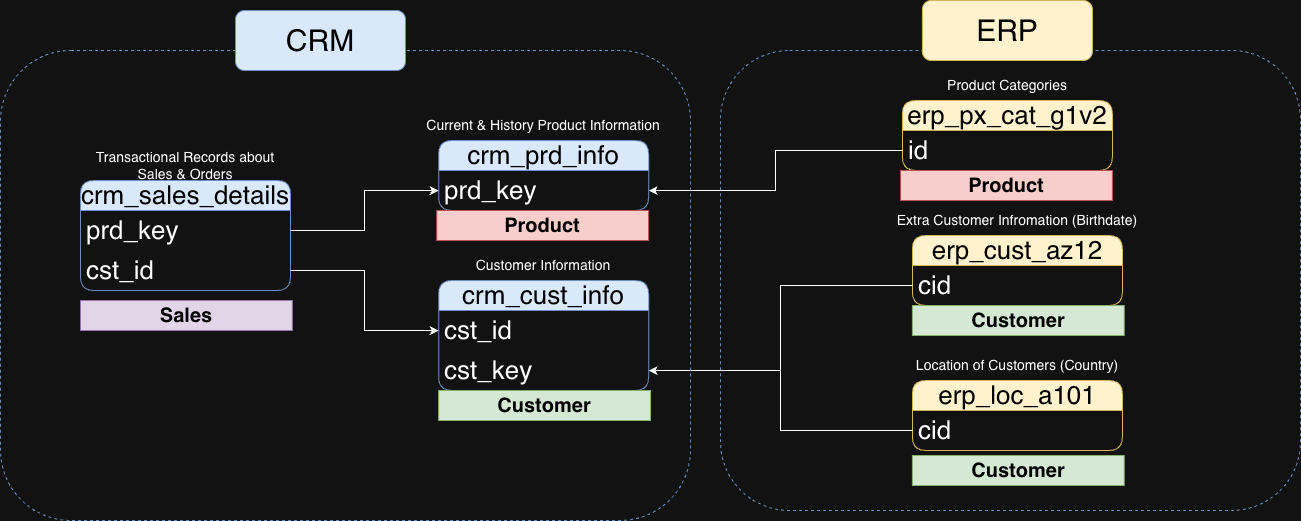

The diagram above was exported from draw.io. Its source (the exported page's mxGraphModel, read from the mxfile embedded in the PNG):
<mxGraphModel dx="2305" dy="1089" grid="1" gridSize="10" guides="1" tooltips="1" connect="1" arrows="1" fold="1" page="1" pageScale="1" pageWidth="850" pageHeight="1100" math="0" shadow="0">
  <root>
    <mxCell id="0" />
    <mxCell id="1" parent="0" />
    <mxCell id="iekW90lbesN7PYGGxcuU-1" value="&lt;font style=&quot;color: rgb(0, 0, 0);&quot;&gt;crm_cust_info&lt;/font&gt;" style="swimlane;fontStyle=0;childLayout=stackLayout;horizontal=1;startSize=30;horizontalStack=0;resizeParent=1;resizeParentMax=0;resizeLast=0;collapsible=1;marginBottom=0;whiteSpace=wrap;html=1;rounded=1;fillColor=#dae8fc;strokeColor=#6c8ebf;fontSize=26;" parent="1" vertex="1">
      <mxGeometry x="268.13" y="360" width="210" height="110" as="geometry" />
    </mxCell>
    <mxCell id="iekW90lbesN7PYGGxcuU-2" value="cst_id" style="text;strokeColor=none;fillColor=none;align=left;verticalAlign=middle;spacingLeft=4;spacingRight=4;overflow=hidden;points=[[0,0.5],[1,0.5]];portConstraint=eastwest;rotatable=0;whiteSpace=wrap;html=1;fontSize=26;" parent="iekW90lbesN7PYGGxcuU-1" vertex="1">
      <mxGeometry y="30" width="210" height="40" as="geometry" />
    </mxCell>
    <mxCell id="iekW90lbesN7PYGGxcuU-20" value="cst_key" style="text;strokeColor=none;fillColor=none;align=left;verticalAlign=middle;spacingLeft=4;spacingRight=4;overflow=hidden;points=[[0,0.5],[1,0.5]];portConstraint=eastwest;rotatable=0;whiteSpace=wrap;html=1;fontSize=26;" parent="iekW90lbesN7PYGGxcuU-1" vertex="1">
      <mxGeometry y="70" width="210" height="40" as="geometry" />
    </mxCell>
    <mxCell id="iekW90lbesN7PYGGxcuU-5" value="&lt;font style=&quot;font-size: 14px;&quot;&gt;Customer Information&lt;/font&gt;" style="text;html=1;whiteSpace=wrap;strokeColor=none;fillColor=none;align=center;verticalAlign=middle;rounded=0;" parent="1" vertex="1">
      <mxGeometry x="294.38" y="330" width="157.5" height="30" as="geometry" />
    </mxCell>
    <mxCell id="iekW90lbesN7PYGGxcuU-6" value="&lt;font style=&quot;color: rgb(0, 0, 0);&quot;&gt;crm_prd_info&lt;/font&gt;" style="swimlane;fontStyle=0;childLayout=stackLayout;horizontal=1;startSize=30;horizontalStack=0;resizeParent=1;resizeParentMax=0;resizeLast=0;collapsible=1;marginBottom=0;whiteSpace=wrap;html=1;rounded=1;fillColor=#dae8fc;strokeColor=#6c8ebf;fontSize=26;" parent="1" vertex="1">
      <mxGeometry x="268.13" y="220" width="210" height="70" as="geometry" />
    </mxCell>
    <mxCell id="iekW90lbesN7PYGGxcuU-7" value="prd_key" style="text;strokeColor=none;fillColor=none;align=left;verticalAlign=middle;spacingLeft=4;spacingRight=4;overflow=hidden;points=[[0,0.5],[1,0.5]];portConstraint=eastwest;rotatable=0;whiteSpace=wrap;html=1;fontSize=26;" parent="iekW90lbesN7PYGGxcuU-6" vertex="1">
      <mxGeometry y="30" width="210" height="40" as="geometry" />
    </mxCell>
    <mxCell id="iekW90lbesN7PYGGxcuU-8" value="&lt;font style=&quot;font-size: 14px;&quot;&gt;Current &amp;amp; History Product Information&lt;/font&gt;" style="text;html=1;whiteSpace=wrap;strokeColor=none;fillColor=none;align=center;verticalAlign=middle;rounded=0;" parent="1" vertex="1">
      <mxGeometry x="246.25" y="190" width="253.75" height="30" as="geometry" />
    </mxCell>
    <mxCell id="iekW90lbesN7PYGGxcuU-9" value="&lt;font style=&quot;color: rgb(0, 0, 0);&quot;&gt;crm_sales_details&lt;/font&gt;" style="swimlane;fontStyle=0;childLayout=stackLayout;horizontal=1;startSize=30;horizontalStack=0;resizeParent=1;resizeParentMax=0;resizeLast=0;collapsible=1;marginBottom=0;whiteSpace=wrap;html=1;rounded=1;fillColor=#dae8fc;strokeColor=#6c8ebf;fontSize=26;" parent="1" vertex="1">
      <mxGeometry x="-90" y="260" width="210" height="110" as="geometry" />
    </mxCell>
    <mxCell id="iekW90lbesN7PYGGxcuU-10" value="prd_key" style="text;strokeColor=none;fillColor=none;align=left;verticalAlign=middle;spacingLeft=4;spacingRight=4;overflow=hidden;points=[[0,0.5],[1,0.5]];portConstraint=eastwest;rotatable=0;whiteSpace=wrap;html=1;fontSize=26;" parent="iekW90lbesN7PYGGxcuU-9" vertex="1">
      <mxGeometry y="30" width="210" height="40" as="geometry" />
    </mxCell>
    <mxCell id="iekW90lbesN7PYGGxcuU-14" value="cst_id" style="text;strokeColor=none;fillColor=none;align=left;verticalAlign=middle;spacingLeft=4;spacingRight=4;overflow=hidden;points=[[0,0.5],[1,0.5]];portConstraint=eastwest;rotatable=0;whiteSpace=wrap;html=1;fontSize=26;" parent="iekW90lbesN7PYGGxcuU-9" vertex="1">
      <mxGeometry y="70" width="210" height="40" as="geometry" />
    </mxCell>
    <mxCell id="iekW90lbesN7PYGGxcuU-11" value="&lt;font style=&quot;font-size: 14px;&quot;&gt;Transactional Records about Sales &amp;amp; Orders&lt;/font&gt;" style="text;html=1;whiteSpace=wrap;strokeColor=none;fillColor=none;align=center;verticalAlign=middle;rounded=0;" parent="1" vertex="1">
      <mxGeometry x="-85.94" y="230" width="201.87" height="30" as="geometry" />
    </mxCell>
    <mxCell id="iekW90lbesN7PYGGxcuU-15" style="edgeStyle=orthogonalEdgeStyle;rounded=0;orthogonalLoop=1;jettySize=auto;html=1;exitX=1;exitY=0.5;exitDx=0;exitDy=0;entryX=0;entryY=0.5;entryDx=0;entryDy=0;" parent="1" source="iekW90lbesN7PYGGxcuU-14" target="iekW90lbesN7PYGGxcuU-2" edge="1">
      <mxGeometry relative="1" as="geometry" />
    </mxCell>
    <mxCell id="iekW90lbesN7PYGGxcuU-16" style="edgeStyle=orthogonalEdgeStyle;rounded=0;orthogonalLoop=1;jettySize=auto;html=1;exitX=1;exitY=0.5;exitDx=0;exitDy=0;entryX=0;entryY=0.5;entryDx=0;entryDy=0;" parent="1" source="iekW90lbesN7PYGGxcuU-10" target="iekW90lbesN7PYGGxcuU-7" edge="1">
      <mxGeometry relative="1" as="geometry" />
    </mxCell>
    <mxCell id="iekW90lbesN7PYGGxcuU-17" value="&lt;font style=&quot;color: rgb(0, 0, 0);&quot;&gt;erp_cust_az12&lt;/font&gt;" style="swimlane;fontStyle=0;childLayout=stackLayout;horizontal=1;startSize=30;horizontalStack=0;resizeParent=1;resizeParentMax=0;resizeLast=0;collapsible=1;marginBottom=0;whiteSpace=wrap;html=1;rounded=1;fillColor=#fff2cc;strokeColor=#d6b656;fontSize=26;" parent="1" vertex="1">
      <mxGeometry x="741.88" y="315" width="210" height="70" as="geometry" />
    </mxCell>
    <mxCell id="iekW90lbesN7PYGGxcuU-18" value="cid" style="text;strokeColor=none;fillColor=none;align=left;verticalAlign=middle;spacingLeft=4;spacingRight=4;overflow=hidden;points=[[0,0.5],[1,0.5]];portConstraint=eastwest;rotatable=0;whiteSpace=wrap;html=1;fontSize=26;" parent="iekW90lbesN7PYGGxcuU-17" vertex="1">
      <mxGeometry y="30" width="210" height="40" as="geometry" />
    </mxCell>
    <mxCell id="iekW90lbesN7PYGGxcuU-19" value="&lt;font style=&quot;font-size: 14px;&quot;&gt;Extra Customer Infromation (Birthdate)&lt;/font&gt;" style="text;html=1;whiteSpace=wrap;strokeColor=none;fillColor=none;align=center;verticalAlign=middle;rounded=0;" parent="1" vertex="1">
      <mxGeometry x="720" y="285" width="253.75" height="30" as="geometry" />
    </mxCell>
    <mxCell id="iekW90lbesN7PYGGxcuU-21" value="&lt;font style=&quot;color: rgb(0, 0, 0);&quot;&gt;erp_loc_a101&lt;/font&gt;" style="swimlane;fontStyle=0;childLayout=stackLayout;horizontal=1;startSize=30;horizontalStack=0;resizeParent=1;resizeParentMax=0;resizeLast=0;collapsible=1;marginBottom=0;whiteSpace=wrap;html=1;rounded=1;fillColor=#fff2cc;strokeColor=#d6b656;fontSize=26;" parent="1" vertex="1">
      <mxGeometry x="741.88" y="460" width="210" height="70" as="geometry" />
    </mxCell>
    <mxCell id="iekW90lbesN7PYGGxcuU-22" value="cid" style="text;strokeColor=none;fillColor=none;align=left;verticalAlign=middle;spacingLeft=4;spacingRight=4;overflow=hidden;points=[[0,0.5],[1,0.5]];portConstraint=eastwest;rotatable=0;whiteSpace=wrap;html=1;fontSize=26;" parent="iekW90lbesN7PYGGxcuU-21" vertex="1">
      <mxGeometry y="30" width="210" height="40" as="geometry" />
    </mxCell>
    <mxCell id="iekW90lbesN7PYGGxcuU-23" value="&lt;font style=&quot;font-size: 14px;&quot;&gt;Location of Customers (Country)&lt;/font&gt;" style="text;html=1;whiteSpace=wrap;strokeColor=none;fillColor=none;align=center;verticalAlign=middle;rounded=0;" parent="1" vertex="1">
      <mxGeometry x="720" y="430" width="253.75" height="30" as="geometry" />
    </mxCell>
    <mxCell id="iekW90lbesN7PYGGxcuU-24" style="edgeStyle=orthogonalEdgeStyle;rounded=0;orthogonalLoop=1;jettySize=auto;html=1;exitX=0;exitY=0.5;exitDx=0;exitDy=0;entryX=1;entryY=0.5;entryDx=0;entryDy=0;" parent="1" source="iekW90lbesN7PYGGxcuU-18" target="iekW90lbesN7PYGGxcuU-20" edge="1">
      <mxGeometry relative="1" as="geometry" />
    </mxCell>
    <mxCell id="iekW90lbesN7PYGGxcuU-26" style="edgeStyle=orthogonalEdgeStyle;rounded=0;orthogonalLoop=1;jettySize=auto;html=1;exitX=0;exitY=0.5;exitDx=0;exitDy=0;entryX=1;entryY=0.5;entryDx=0;entryDy=0;" parent="1" source="iekW90lbesN7PYGGxcuU-22" target="iekW90lbesN7PYGGxcuU-20" edge="1">
      <mxGeometry relative="1" as="geometry" />
    </mxCell>
    <mxCell id="iekW90lbesN7PYGGxcuU-27" value="&lt;font style=&quot;color: rgb(0, 0, 0);&quot;&gt;erp_px_cat_g1v2&lt;/font&gt;" style="swimlane;fontStyle=0;childLayout=stackLayout;horizontal=1;startSize=30;horizontalStack=0;resizeParent=1;resizeParentMax=0;resizeLast=0;collapsible=1;marginBottom=0;whiteSpace=wrap;html=1;rounded=1;fillColor=#fff2cc;strokeColor=#d6b656;fontSize=26;" parent="1" vertex="1">
      <mxGeometry x="731.88" y="180" width="210" height="70" as="geometry" />
    </mxCell>
    <mxCell id="iekW90lbesN7PYGGxcuU-28" value="id" style="text;strokeColor=none;fillColor=none;align=left;verticalAlign=middle;spacingLeft=4;spacingRight=4;overflow=hidden;points=[[0,0.5],[1,0.5]];portConstraint=eastwest;rotatable=0;whiteSpace=wrap;html=1;fontSize=26;" parent="iekW90lbesN7PYGGxcuU-27" vertex="1">
      <mxGeometry y="30" width="210" height="40" as="geometry" />
    </mxCell>
    <mxCell id="iekW90lbesN7PYGGxcuU-29" value="&lt;font style=&quot;font-size: 14px;&quot;&gt;Product Categories&lt;/font&gt;" style="text;html=1;whiteSpace=wrap;strokeColor=none;fillColor=none;align=center;verticalAlign=middle;rounded=0;" parent="1" vertex="1">
      <mxGeometry x="710" y="150" width="253.75" height="30" as="geometry" />
    </mxCell>
    <mxCell id="iekW90lbesN7PYGGxcuU-30" style="edgeStyle=orthogonalEdgeStyle;rounded=0;orthogonalLoop=1;jettySize=auto;html=1;exitX=0;exitY=0.5;exitDx=0;exitDy=0;entryX=1;entryY=0.5;entryDx=0;entryDy=0;" parent="1" source="iekW90lbesN7PYGGxcuU-28" target="iekW90lbesN7PYGGxcuU-7" edge="1">
      <mxGeometry relative="1" as="geometry" />
    </mxCell>
    <mxCell id="iekW90lbesN7PYGGxcuU-31" value="" style="rounded=1;whiteSpace=wrap;html=1;fillColor=none;dashed=1;strokeColor=#6c8ebf;" parent="1" vertex="1">
      <mxGeometry x="-170" y="130" width="690" height="470" as="geometry" />
    </mxCell>
    <mxCell id="iekW90lbesN7PYGGxcuU-32" value="&lt;font style=&quot;font-size: 30px; color: rgb(0, 0, 0);&quot;&gt;CRM&lt;/font&gt;" style="rounded=1;whiteSpace=wrap;html=1;fillColor=#dae8fc;strokeColor=#6c8ebf;" parent="1" vertex="1">
      <mxGeometry x="65" y="90" width="170" height="60" as="geometry" />
    </mxCell>
    <mxCell id="iekW90lbesN7PYGGxcuU-33" value="" style="rounded=1;whiteSpace=wrap;html=1;fillColor=none;dashed=1;strokeColor=#6c8ebf;" parent="1" vertex="1">
      <mxGeometry x="550" y="130" width="580" height="460" as="geometry" />
    </mxCell>
    <mxCell id="iekW90lbesN7PYGGxcuU-35" value="&lt;font style=&quot;font-size: 30px; color: rgb(0, 0, 0);&quot;&gt;ERP&lt;/font&gt;" style="rounded=1;whiteSpace=wrap;html=1;fillColor=#fff2cc;strokeColor=#d6b656;" parent="1" vertex="1">
      <mxGeometry x="751.88" y="80" width="170" height="60" as="geometry" />
    </mxCell>
    <mxCell id="x457flJ2ZKmRgTAbEBP6-1" value="&lt;font style=&quot;font-size: 20px; color: rgb(0, 0, 0);&quot;&gt;&lt;b&gt;Product&lt;/b&gt;&lt;/font&gt;" style="rounded=0;whiteSpace=wrap;html=1;fillColor=#f8cecc;strokeColor=#b85450;" parent="1" vertex="1">
      <mxGeometry x="266.26" y="290" width="211.87" height="30" as="geometry" />
    </mxCell>
    <mxCell id="x457flJ2ZKmRgTAbEBP6-2" value="&lt;font style=&quot;font-size: 20px; color: rgb(0, 0, 0);&quot;&gt;&lt;b&gt;Product&lt;/b&gt;&lt;/font&gt;" style="rounded=0;whiteSpace=wrap;html=1;fillColor=#f8cecc;strokeColor=#b85450;" parent="1" vertex="1">
      <mxGeometry x="730.01" y="250" width="211.87" height="30" as="geometry" />
    </mxCell>
    <mxCell id="x457flJ2ZKmRgTAbEBP6-3" value="&lt;font style=&quot;font-size: 20px; color: rgb(0, 0, 0);&quot;&gt;&lt;b&gt;Customer&lt;/b&gt;&lt;/font&gt;" style="rounded=0;whiteSpace=wrap;html=1;fillColor=#d5e8d4;strokeColor=#82b366;" parent="1" vertex="1">
      <mxGeometry x="268.13" y="470" width="211.87" height="30" as="geometry" />
    </mxCell>
    <mxCell id="x457flJ2ZKmRgTAbEBP6-4" value="&lt;font style=&quot;font-size: 20px; color: rgb(0, 0, 0);&quot;&gt;&lt;b&gt;Customer&lt;/b&gt;&lt;/font&gt;" style="rounded=0;whiteSpace=wrap;html=1;fillColor=#d5e8d4;strokeColor=#82b366;" parent="1" vertex="1">
      <mxGeometry x="741.88" y="385" width="211.87" height="30" as="geometry" />
    </mxCell>
    <mxCell id="x457flJ2ZKmRgTAbEBP6-5" value="&lt;font style=&quot;font-size: 20px; color: rgb(0, 0, 0);&quot;&gt;&lt;b&gt;Customer&lt;/b&gt;&lt;/font&gt;" style="rounded=0;whiteSpace=wrap;html=1;fillColor=#d5e8d4;strokeColor=#82b366;" parent="1" vertex="1">
      <mxGeometry x="741.88" y="535" width="211.87" height="30" as="geometry" />
    </mxCell>
    <mxCell id="x457flJ2ZKmRgTAbEBP6-6" value="&lt;font style=&quot;font-size: 20px; color: rgb(0, 0, 0);&quot;&gt;&lt;b&gt;Sales&lt;/b&gt;&lt;/font&gt;" style="rounded=0;whiteSpace=wrap;html=1;fillColor=#e1d5e7;strokeColor=#9673a6;" parent="1" vertex="1">
      <mxGeometry x="-90" y="380" width="211.87" height="30" as="geometry" />
    </mxCell>
  </root>
</mxGraphModel>